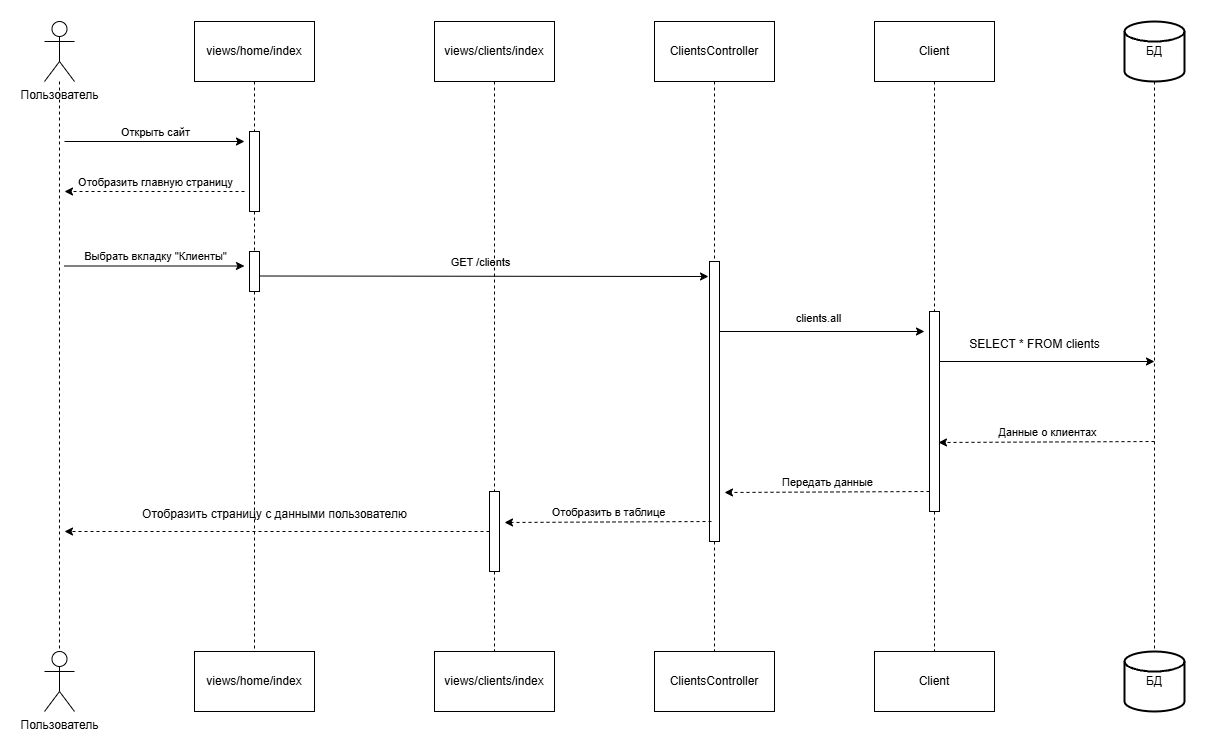

The diagram above was exported from draw.io. Its source (the exported page's mxGraphModel, read from the mxfile embedded in the PNG):
<mxGraphModel dx="1434" dy="780" grid="1" gridSize="10" guides="1" tooltips="1" connect="1" arrows="1" fold="1" page="1" pageScale="1" pageWidth="827" pageHeight="1169" math="0" shadow="0">
  <root>
    <mxCell id="0" />
    <mxCell id="1" parent="0" />
    <mxCell id="hyCBkII7PT5BY-3-G8Qy-1" value="Пользователь" style="shape=umlActor;verticalLabelPosition=bottom;verticalAlign=top;html=1;outlineConnect=0;" vertex="1" parent="1">
      <mxGeometry x="160" y="140" width="30" height="60" as="geometry" />
    </mxCell>
    <mxCell id="hyCBkII7PT5BY-3-G8Qy-2" value="Пользователь" style="shape=umlActor;verticalLabelPosition=bottom;verticalAlign=top;html=1;outlineConnect=0;" vertex="1" parent="1">
      <mxGeometry x="160" y="770" width="30" height="60" as="geometry" />
    </mxCell>
    <mxCell id="hyCBkII7PT5BY-3-G8Qy-4" style="edgeStyle=orthogonalEdgeStyle;rounded=0;orthogonalLoop=1;jettySize=auto;html=1;entryX=0.5;entryY=0;entryDx=0;entryDy=0;entryPerimeter=0;endArrow=none;startFill=0;dashed=1;" edge="1" parent="1" source="hyCBkII7PT5BY-3-G8Qy-1" target="hyCBkII7PT5BY-3-G8Qy-2">
      <mxGeometry relative="1" as="geometry" />
    </mxCell>
    <mxCell id="hyCBkII7PT5BY-3-G8Qy-8" style="edgeStyle=orthogonalEdgeStyle;rounded=0;orthogonalLoop=1;jettySize=auto;html=1;exitX=0.5;exitY=1;exitDx=0;exitDy=0;entryX=0.5;entryY=0;entryDx=0;entryDy=0;dashed=1;endArrow=none;startFill=0;" edge="1" parent="1" source="hyCBkII7PT5BY-3-G8Qy-15" target="hyCBkII7PT5BY-3-G8Qy-7">
      <mxGeometry relative="1" as="geometry" />
    </mxCell>
    <mxCell id="hyCBkII7PT5BY-3-G8Qy-6" value="views/home/index" style="rounded=0;whiteSpace=wrap;html=1;" vertex="1" parent="1">
      <mxGeometry x="310" y="140" width="120" height="60" as="geometry" />
    </mxCell>
    <mxCell id="hyCBkII7PT5BY-3-G8Qy-7" value="views/home/index" style="rounded=0;whiteSpace=wrap;html=1;" vertex="1" parent="1">
      <mxGeometry x="310" y="770" width="120" height="60" as="geometry" />
    </mxCell>
    <mxCell id="hyCBkII7PT5BY-3-G8Qy-10" value="" style="edgeStyle=orthogonalEdgeStyle;rounded=0;orthogonalLoop=1;jettySize=auto;html=1;exitX=0.5;exitY=1;exitDx=0;exitDy=0;entryX=0.5;entryY=0;entryDx=0;entryDy=0;dashed=1;endArrow=none;startFill=0;" edge="1" parent="1" source="hyCBkII7PT5BY-3-G8Qy-6" target="hyCBkII7PT5BY-3-G8Qy-9">
      <mxGeometry relative="1" as="geometry">
        <mxPoint x="370" y="200" as="sourcePoint" />
        <mxPoint x="370" y="770" as="targetPoint" />
      </mxGeometry>
    </mxCell>
    <mxCell id="hyCBkII7PT5BY-3-G8Qy-9" value="" style="rounded=0;whiteSpace=wrap;html=1;" vertex="1" parent="1">
      <mxGeometry x="365" y="250" width="10" height="80" as="geometry" />
    </mxCell>
    <mxCell id="hyCBkII7PT5BY-3-G8Qy-11" value="" style="endArrow=classic;html=1;rounded=0;" edge="1" parent="1">
      <mxGeometry width="50" height="50" relative="1" as="geometry">
        <mxPoint x="180" y="260" as="sourcePoint" />
        <mxPoint x="360" y="260" as="targetPoint" />
      </mxGeometry>
    </mxCell>
    <mxCell id="hyCBkII7PT5BY-3-G8Qy-12" value="Открыть сайт" style="edgeLabel;html=1;align=center;verticalAlign=middle;resizable=0;points=[];" vertex="1" connectable="0" parent="hyCBkII7PT5BY-3-G8Qy-11">
      <mxGeometry y="2" relative="1" as="geometry">
        <mxPoint y="-8" as="offset" />
      </mxGeometry>
    </mxCell>
    <mxCell id="hyCBkII7PT5BY-3-G8Qy-13" value="" style="endArrow=classic;html=1;rounded=0;dashed=1;" edge="1" parent="1">
      <mxGeometry width="50" height="50" relative="1" as="geometry">
        <mxPoint x="360" y="310" as="sourcePoint" />
        <mxPoint x="180" y="310" as="targetPoint" />
      </mxGeometry>
    </mxCell>
    <mxCell id="hyCBkII7PT5BY-3-G8Qy-14" value="Отобразить главную страницу" style="edgeLabel;html=1;align=center;verticalAlign=middle;resizable=0;points=[];" vertex="1" connectable="0" parent="hyCBkII7PT5BY-3-G8Qy-13">
      <mxGeometry y="2" relative="1" as="geometry">
        <mxPoint y="-12" as="offset" />
      </mxGeometry>
    </mxCell>
    <mxCell id="hyCBkII7PT5BY-3-G8Qy-16" value="" style="edgeStyle=orthogonalEdgeStyle;rounded=0;orthogonalLoop=1;jettySize=auto;html=1;exitX=0.5;exitY=1;exitDx=0;exitDy=0;entryX=0.5;entryY=0;entryDx=0;entryDy=0;dashed=1;endArrow=none;startFill=0;" edge="1" parent="1" source="hyCBkII7PT5BY-3-G8Qy-9" target="hyCBkII7PT5BY-3-G8Qy-15">
      <mxGeometry relative="1" as="geometry">
        <mxPoint x="370" y="330" as="sourcePoint" />
        <mxPoint x="370" y="770" as="targetPoint" />
      </mxGeometry>
    </mxCell>
    <mxCell id="hyCBkII7PT5BY-3-G8Qy-15" value="" style="rounded=0;whiteSpace=wrap;html=1;" vertex="1" parent="1">
      <mxGeometry x="365" y="370" width="10" height="40" as="geometry" />
    </mxCell>
    <mxCell id="hyCBkII7PT5BY-3-G8Qy-18" style="edgeStyle=orthogonalEdgeStyle;rounded=0;orthogonalLoop=1;jettySize=auto;html=1;exitX=0.5;exitY=1;exitDx=0;exitDy=0;entryX=0.5;entryY=0;entryDx=0;entryDy=0;dashed=1;endArrow=none;startFill=0;" edge="1" parent="1" target="hyCBkII7PT5BY-3-G8Qy-20" source="hyCBkII7PT5BY-3-G8Qy-25">
      <mxGeometry relative="1" as="geometry">
        <mxPoint x="830" y="400" as="sourcePoint" />
      </mxGeometry>
    </mxCell>
    <mxCell id="hyCBkII7PT5BY-3-G8Qy-19" value="ClientsController" style="rounded=0;whiteSpace=wrap;html=1;" vertex="1" parent="1">
      <mxGeometry x="770" y="140" width="120" height="60" as="geometry" />
    </mxCell>
    <mxCell id="hyCBkII7PT5BY-3-G8Qy-20" value="ClientsController" style="rounded=0;whiteSpace=wrap;html=1;" vertex="1" parent="1">
      <mxGeometry x="770" y="770" width="120" height="60" as="geometry" />
    </mxCell>
    <mxCell id="hyCBkII7PT5BY-3-G8Qy-21" value="" style="endArrow=classic;html=1;rounded=0;" edge="1" parent="1">
      <mxGeometry width="50" height="50" relative="1" as="geometry">
        <mxPoint x="180" y="384.5" as="sourcePoint" />
        <mxPoint x="360" y="384.5" as="targetPoint" />
      </mxGeometry>
    </mxCell>
    <mxCell id="hyCBkII7PT5BY-3-G8Qy-22" value="Выбрать вкладку &quot;Клиенты&quot;" style="edgeLabel;html=1;align=center;verticalAlign=middle;resizable=0;points=[];" vertex="1" connectable="0" parent="hyCBkII7PT5BY-3-G8Qy-21">
      <mxGeometry y="2" relative="1" as="geometry">
        <mxPoint y="-8" as="offset" />
      </mxGeometry>
    </mxCell>
    <mxCell id="hyCBkII7PT5BY-3-G8Qy-23" value="" style="endArrow=classic;html=1;rounded=0;" edge="1" parent="1">
      <mxGeometry width="50" height="50" relative="1" as="geometry">
        <mxPoint x="375" y="394.5" as="sourcePoint" />
        <mxPoint x="824" y="395" as="targetPoint" />
      </mxGeometry>
    </mxCell>
    <mxCell id="hyCBkII7PT5BY-3-G8Qy-24" value="GET /clients" style="edgeLabel;html=1;align=center;verticalAlign=middle;resizable=0;points=[];" vertex="1" connectable="0" parent="hyCBkII7PT5BY-3-G8Qy-23">
      <mxGeometry y="2" relative="1" as="geometry">
        <mxPoint x="-5" y="-12" as="offset" />
      </mxGeometry>
    </mxCell>
    <mxCell id="hyCBkII7PT5BY-3-G8Qy-26" value="" style="edgeStyle=orthogonalEdgeStyle;rounded=0;orthogonalLoop=1;jettySize=auto;html=1;exitX=0.5;exitY=1;exitDx=0;exitDy=0;entryX=0.5;entryY=0;entryDx=0;entryDy=0;dashed=1;endArrow=none;startFill=0;" edge="1" parent="1" source="hyCBkII7PT5BY-3-G8Qy-19" target="hyCBkII7PT5BY-3-G8Qy-25">
      <mxGeometry relative="1" as="geometry">
        <mxPoint x="830" y="200" as="sourcePoint" />
        <mxPoint x="830" y="770" as="targetPoint" />
      </mxGeometry>
    </mxCell>
    <mxCell id="hyCBkII7PT5BY-3-G8Qy-25" value="" style="rounded=0;whiteSpace=wrap;html=1;" vertex="1" parent="1">
      <mxGeometry x="825" y="380" width="10" height="280" as="geometry" />
    </mxCell>
    <mxCell id="hyCBkII7PT5BY-3-G8Qy-29" style="edgeStyle=orthogonalEdgeStyle;rounded=0;orthogonalLoop=1;jettySize=auto;html=1;exitX=0.5;exitY=1;exitDx=0;exitDy=0;entryX=0.5;entryY=0;entryDx=0;entryDy=0;dashed=1;endArrow=none;startFill=0;" edge="1" parent="1" source="hyCBkII7PT5BY-3-G8Qy-30" target="hyCBkII7PT5BY-3-G8Qy-28">
      <mxGeometry relative="1" as="geometry" />
    </mxCell>
    <mxCell id="hyCBkII7PT5BY-3-G8Qy-27" value="Client" style="rounded=0;whiteSpace=wrap;html=1;" vertex="1" parent="1">
      <mxGeometry x="990" y="140" width="120" height="60" as="geometry" />
    </mxCell>
    <mxCell id="hyCBkII7PT5BY-3-G8Qy-28" value="Client" style="rounded=0;whiteSpace=wrap;html=1;" vertex="1" parent="1">
      <mxGeometry x="990" y="770" width="120" height="60" as="geometry" />
    </mxCell>
    <mxCell id="hyCBkII7PT5BY-3-G8Qy-31" value="" style="edgeStyle=orthogonalEdgeStyle;rounded=0;orthogonalLoop=1;jettySize=auto;html=1;exitX=0.5;exitY=1;exitDx=0;exitDy=0;entryX=0.5;entryY=0;entryDx=0;entryDy=0;dashed=1;endArrow=none;startFill=0;" edge="1" parent="1" source="hyCBkII7PT5BY-3-G8Qy-27" target="hyCBkII7PT5BY-3-G8Qy-30">
      <mxGeometry relative="1" as="geometry">
        <mxPoint x="1050" y="200" as="sourcePoint" />
        <mxPoint x="1050" y="770" as="targetPoint" />
      </mxGeometry>
    </mxCell>
    <mxCell id="hyCBkII7PT5BY-3-G8Qy-37" style="edgeStyle=orthogonalEdgeStyle;rounded=0;orthogonalLoop=1;jettySize=auto;html=1;exitX=1;exitY=0.25;exitDx=0;exitDy=0;" edge="1" parent="1" source="hyCBkII7PT5BY-3-G8Qy-30">
      <mxGeometry relative="1" as="geometry">
        <mxPoint x="1270" y="480" as="targetPoint" />
      </mxGeometry>
    </mxCell>
    <mxCell id="hyCBkII7PT5BY-3-G8Qy-30" value="" style="rounded=0;whiteSpace=wrap;html=1;" vertex="1" parent="1">
      <mxGeometry x="1045" y="430" width="10" height="200" as="geometry" />
    </mxCell>
    <mxCell id="hyCBkII7PT5BY-3-G8Qy-32" value="" style="endArrow=classic;html=1;rounded=0;" edge="1" parent="1">
      <mxGeometry width="50" height="50" relative="1" as="geometry">
        <mxPoint x="835" y="450" as="sourcePoint" />
        <mxPoint x="1040" y="450" as="targetPoint" />
      </mxGeometry>
    </mxCell>
    <mxCell id="hyCBkII7PT5BY-3-G8Qy-33" value="clients.all" style="edgeLabel;html=1;align=center;verticalAlign=middle;resizable=0;points=[];" vertex="1" connectable="0" parent="hyCBkII7PT5BY-3-G8Qy-32">
      <mxGeometry y="2" relative="1" as="geometry">
        <mxPoint x="-5" y="-12" as="offset" />
      </mxGeometry>
    </mxCell>
    <mxCell id="hyCBkII7PT5BY-3-G8Qy-34" value="БД" style="strokeWidth=2;html=1;shape=mxgraph.flowchart.database;whiteSpace=wrap;" vertex="1" parent="1">
      <mxGeometry x="1240" y="140" width="60" height="60" as="geometry" />
    </mxCell>
    <mxCell id="hyCBkII7PT5BY-3-G8Qy-35" value="БД" style="strokeWidth=2;html=1;shape=mxgraph.flowchart.database;whiteSpace=wrap;" vertex="1" parent="1">
      <mxGeometry x="1240" y="770" width="60" height="60" as="geometry" />
    </mxCell>
    <mxCell id="hyCBkII7PT5BY-3-G8Qy-36" style="edgeStyle=orthogonalEdgeStyle;rounded=0;orthogonalLoop=1;jettySize=auto;html=1;exitX=0.5;exitY=1;exitDx=0;exitDy=0;exitPerimeter=0;entryX=0.5;entryY=0;entryDx=0;entryDy=0;entryPerimeter=0;endArrow=none;startFill=0;dashed=1;" edge="1" parent="1" source="hyCBkII7PT5BY-3-G8Qy-34" target="hyCBkII7PT5BY-3-G8Qy-35">
      <mxGeometry relative="1" as="geometry" />
    </mxCell>
    <mxCell id="hyCBkII7PT5BY-3-G8Qy-38" value="SELECT * FROM clients" style="text;html=1;align=center;verticalAlign=middle;resizable=0;points=[];autosize=1;strokeColor=none;fillColor=none;" vertex="1" parent="1">
      <mxGeometry x="1075" y="448" width="150" height="30" as="geometry" />
    </mxCell>
    <mxCell id="hyCBkII7PT5BY-3-G8Qy-41" style="edgeStyle=orthogonalEdgeStyle;rounded=0;orthogonalLoop=1;jettySize=auto;html=1;exitX=0.5;exitY=1;exitDx=0;exitDy=0;entryX=0.5;entryY=0;entryDx=0;entryDy=0;dashed=1;endArrow=none;startFill=0;" edge="1" parent="1" source="hyCBkII7PT5BY-3-G8Qy-50" target="hyCBkII7PT5BY-3-G8Qy-40">
      <mxGeometry relative="1" as="geometry" />
    </mxCell>
    <mxCell id="hyCBkII7PT5BY-3-G8Qy-39" value="views/clients/index" style="rounded=0;whiteSpace=wrap;html=1;" vertex="1" parent="1">
      <mxGeometry x="550" y="140" width="120" height="60" as="geometry" />
    </mxCell>
    <mxCell id="hyCBkII7PT5BY-3-G8Qy-40" value="views/clients/index" style="rounded=0;whiteSpace=wrap;html=1;" vertex="1" parent="1">
      <mxGeometry x="550" y="770" width="120" height="60" as="geometry" />
    </mxCell>
    <mxCell id="hyCBkII7PT5BY-3-G8Qy-44" value="" style="endArrow=classic;html=1;rounded=0;dashed=1;entryX=0.9;entryY=0.655;entryDx=0;entryDy=0;entryPerimeter=0;" edge="1" parent="1" target="hyCBkII7PT5BY-3-G8Qy-30">
      <mxGeometry width="50" height="50" relative="1" as="geometry">
        <mxPoint x="1270" y="560" as="sourcePoint" />
        <mxPoint x="1090" y="560" as="targetPoint" />
      </mxGeometry>
    </mxCell>
    <mxCell id="hyCBkII7PT5BY-3-G8Qy-45" value="Данные о клиентах" style="edgeLabel;html=1;align=center;verticalAlign=middle;resizable=0;points=[];" vertex="1" connectable="0" parent="hyCBkII7PT5BY-3-G8Qy-44">
      <mxGeometry y="2" relative="1" as="geometry">
        <mxPoint y="-12" as="offset" />
      </mxGeometry>
    </mxCell>
    <mxCell id="hyCBkII7PT5BY-3-G8Qy-46" value="" style="endArrow=classic;html=1;rounded=0;dashed=1;" edge="1" parent="1">
      <mxGeometry width="50" height="50" relative="1" as="geometry">
        <mxPoint x="1045" y="610" as="sourcePoint" />
        <mxPoint x="840" y="611" as="targetPoint" />
      </mxGeometry>
    </mxCell>
    <mxCell id="hyCBkII7PT5BY-3-G8Qy-47" value="Передать данные" style="edgeLabel;html=1;align=center;verticalAlign=middle;resizable=0;points=[];" vertex="1" connectable="0" parent="hyCBkII7PT5BY-3-G8Qy-46">
      <mxGeometry y="2" relative="1" as="geometry">
        <mxPoint y="-12" as="offset" />
      </mxGeometry>
    </mxCell>
    <mxCell id="hyCBkII7PT5BY-3-G8Qy-48" value="" style="endArrow=classic;html=1;rounded=0;dashed=1;" edge="1" parent="1">
      <mxGeometry width="50" height="50" relative="1" as="geometry">
        <mxPoint x="827" y="640" as="sourcePoint" />
        <mxPoint x="620" y="641" as="targetPoint" />
      </mxGeometry>
    </mxCell>
    <mxCell id="hyCBkII7PT5BY-3-G8Qy-49" value="Отобразить в таблице" style="edgeLabel;html=1;align=center;verticalAlign=middle;resizable=0;points=[];" vertex="1" connectable="0" parent="hyCBkII7PT5BY-3-G8Qy-48">
      <mxGeometry y="2" relative="1" as="geometry">
        <mxPoint y="-12" as="offset" />
      </mxGeometry>
    </mxCell>
    <mxCell id="hyCBkII7PT5BY-3-G8Qy-51" value="" style="edgeStyle=orthogonalEdgeStyle;rounded=0;orthogonalLoop=1;jettySize=auto;html=1;exitX=0.5;exitY=1;exitDx=0;exitDy=0;entryX=0.5;entryY=0;entryDx=0;entryDy=0;dashed=1;endArrow=none;startFill=0;" edge="1" parent="1" source="hyCBkII7PT5BY-3-G8Qy-39" target="hyCBkII7PT5BY-3-G8Qy-50">
      <mxGeometry relative="1" as="geometry">
        <mxPoint x="610" y="200" as="sourcePoint" />
        <mxPoint x="610" y="770" as="targetPoint" />
      </mxGeometry>
    </mxCell>
    <mxCell id="hyCBkII7PT5BY-3-G8Qy-52" style="edgeStyle=orthogonalEdgeStyle;rounded=0;orthogonalLoop=1;jettySize=auto;html=1;dashed=1;" edge="1" parent="1" source="hyCBkII7PT5BY-3-G8Qy-50">
      <mxGeometry relative="1" as="geometry">
        <mxPoint x="180" y="650" as="targetPoint" />
      </mxGeometry>
    </mxCell>
    <mxCell id="hyCBkII7PT5BY-3-G8Qy-50" value="" style="rounded=0;whiteSpace=wrap;html=1;" vertex="1" parent="1">
      <mxGeometry x="605" y="610" width="10" height="80" as="geometry" />
    </mxCell>
    <mxCell id="hyCBkII7PT5BY-3-G8Qy-53" value="Отобразить страницу с данными пользователю" style="text;html=1;align=center;verticalAlign=middle;resizable=0;points=[];autosize=1;strokeColor=none;fillColor=none;" vertex="1" parent="1">
      <mxGeometry x="245" y="618" width="290" height="30" as="geometry" />
    </mxCell>
  </root>
</mxGraphModel>